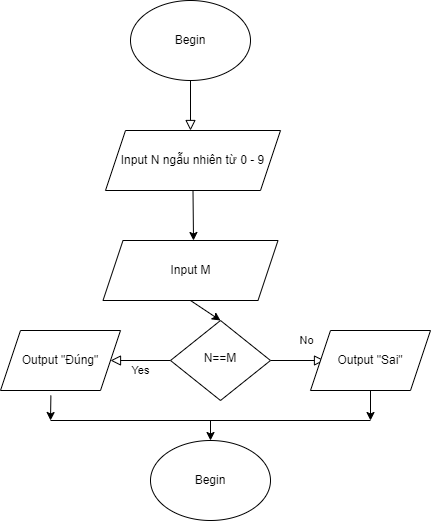

The diagram above was exported from draw.io. Its source (the exported page's mxGraphModel, read from the mxfile embedded in the PNG):
<mxGraphModel dx="1050" dy="491" grid="1" gridSize="10" guides="1" tooltips="1" connect="1" arrows="1" fold="1" page="1" pageScale="1" pageWidth="827" pageHeight="1169" math="0" shadow="0">
  <root>
    <mxCell id="WIyWlLk6GJQsqaUBKTNV-0" />
    <mxCell id="WIyWlLk6GJQsqaUBKTNV-1" parent="WIyWlLk6GJQsqaUBKTNV-0" />
    <mxCell id="WIyWlLk6GJQsqaUBKTNV-2" value="" style="rounded=0;html=1;jettySize=auto;orthogonalLoop=1;fontSize=11;endArrow=block;endFill=0;endSize=8;strokeWidth=1;shadow=0;labelBackgroundColor=none;edgeStyle=orthogonalEdgeStyle;" parent="WIyWlLk6GJQsqaUBKTNV-1" edge="1">
      <mxGeometry relative="1" as="geometry">
        <mxPoint x="220" y="120" as="sourcePoint" />
        <mxPoint x="220" y="170" as="targetPoint" />
      </mxGeometry>
    </mxCell>
    <mxCell id="WIyWlLk6GJQsqaUBKTNV-8" value="No" style="rounded=0;html=1;jettySize=auto;orthogonalLoop=1;fontSize=11;endArrow=block;endFill=0;endSize=8;strokeWidth=1;shadow=0;labelBackgroundColor=none;edgeStyle=orthogonalEdgeStyle;" parent="WIyWlLk6GJQsqaUBKTNV-1" source="WIyWlLk6GJQsqaUBKTNV-10" edge="1">
      <mxGeometry x="0.3333" y="20" relative="1" as="geometry">
        <mxPoint as="offset" />
        <mxPoint x="354" y="400" as="targetPoint" />
      </mxGeometry>
    </mxCell>
    <mxCell id="WIyWlLk6GJQsqaUBKTNV-9" value="Yes" style="edgeStyle=orthogonalEdgeStyle;rounded=0;html=1;jettySize=auto;orthogonalLoop=1;fontSize=11;endArrow=block;endFill=0;endSize=8;strokeWidth=1;shadow=0;labelBackgroundColor=none;" parent="WIyWlLk6GJQsqaUBKTNV-1" source="WIyWlLk6GJQsqaUBKTNV-10" edge="1">
      <mxGeometry y="10" relative="1" as="geometry">
        <mxPoint as="offset" />
        <mxPoint x="140" y="400" as="targetPoint" />
      </mxGeometry>
    </mxCell>
    <mxCell id="WIyWlLk6GJQsqaUBKTNV-10" value="N==M" style="rhombus;whiteSpace=wrap;html=1;shadow=0;fontFamily=Helvetica;fontSize=12;align=center;strokeWidth=1;spacing=6;spacingTop=-4;" parent="WIyWlLk6GJQsqaUBKTNV-1" vertex="1">
      <mxGeometry x="200" y="360" width="100" height="80" as="geometry" />
    </mxCell>
    <mxCell id="XV4BRTCINs_cK24ErtPG-0" value="Begin" style="ellipse;whiteSpace=wrap;html=1;" vertex="1" parent="WIyWlLk6GJQsqaUBKTNV-1">
      <mxGeometry x="160" y="40" width="120" height="80" as="geometry" />
    </mxCell>
    <mxCell id="XV4BRTCINs_cK24ErtPG-1" value="Input N ngẫu nhiên từ 0 - 9" style="shape=parallelogram;perimeter=parallelogramPerimeter;whiteSpace=wrap;html=1;fixedSize=1;" vertex="1" parent="WIyWlLk6GJQsqaUBKTNV-1">
      <mxGeometry x="135" y="170" width="175" height="60" as="geometry" />
    </mxCell>
    <mxCell id="XV4BRTCINs_cK24ErtPG-3" value="" style="endArrow=classic;html=1;rounded=0;exitX=0.5;exitY=1;exitDx=0;exitDy=0;" edge="1" parent="WIyWlLk6GJQsqaUBKTNV-1" source="XV4BRTCINs_cK24ErtPG-1">
      <mxGeometry width="50" height="50" relative="1" as="geometry">
        <mxPoint x="390" y="270" as="sourcePoint" />
        <mxPoint x="223" y="280" as="targetPoint" />
      </mxGeometry>
    </mxCell>
    <mxCell id="XV4BRTCINs_cK24ErtPG-4" value="Input M" style="shape=parallelogram;perimeter=parallelogramPerimeter;whiteSpace=wrap;html=1;fixedSize=1;" vertex="1" parent="WIyWlLk6GJQsqaUBKTNV-1">
      <mxGeometry x="132.5" y="280" width="175" height="60" as="geometry" />
    </mxCell>
    <mxCell id="XV4BRTCINs_cK24ErtPG-5" value="" style="endArrow=classic;html=1;rounded=0;exitX=0.5;exitY=1;exitDx=0;exitDy=0;entryX=0.5;entryY=0;entryDx=0;entryDy=0;" edge="1" parent="WIyWlLk6GJQsqaUBKTNV-1" source="XV4BRTCINs_cK24ErtPG-4" target="WIyWlLk6GJQsqaUBKTNV-10">
      <mxGeometry width="50" height="50" relative="1" as="geometry">
        <mxPoint x="390" y="480" as="sourcePoint" />
        <mxPoint x="440" y="430" as="targetPoint" />
      </mxGeometry>
    </mxCell>
    <mxCell id="XV4BRTCINs_cK24ErtPG-6" value="Output &quot;Đúng&quot;" style="shape=parallelogram;perimeter=parallelogramPerimeter;whiteSpace=wrap;html=1;fixedSize=1;" vertex="1" parent="WIyWlLk6GJQsqaUBKTNV-1">
      <mxGeometry x="30" y="370" width="120" height="60" as="geometry" />
    </mxCell>
    <mxCell id="XV4BRTCINs_cK24ErtPG-7" value="Output &quot;Sai&quot;" style="shape=parallelogram;perimeter=parallelogramPerimeter;whiteSpace=wrap;html=1;fixedSize=1;" vertex="1" parent="WIyWlLk6GJQsqaUBKTNV-1">
      <mxGeometry x="340" y="370" width="120" height="60" as="geometry" />
    </mxCell>
    <mxCell id="XV4BRTCINs_cK24ErtPG-8" value="Begin" style="ellipse;whiteSpace=wrap;html=1;" vertex="1" parent="WIyWlLk6GJQsqaUBKTNV-1">
      <mxGeometry x="180" y="480" width="120" height="80" as="geometry" />
    </mxCell>
    <mxCell id="XV4BRTCINs_cK24ErtPG-9" value="" style="endArrow=none;html=1;rounded=0;" edge="1" parent="WIyWlLk6GJQsqaUBKTNV-1">
      <mxGeometry width="50" height="50" relative="1" as="geometry">
        <mxPoint x="80" y="460" as="sourcePoint" />
        <mxPoint x="400" y="460" as="targetPoint" />
      </mxGeometry>
    </mxCell>
    <mxCell id="XV4BRTCINs_cK24ErtPG-10" value="" style="endArrow=classic;html=1;rounded=0;exitX=0.5;exitY=1;exitDx=0;exitDy=0;" edge="1" parent="WIyWlLk6GJQsqaUBKTNV-1" source="XV4BRTCINs_cK24ErtPG-7">
      <mxGeometry width="50" height="50" relative="1" as="geometry">
        <mxPoint x="390" y="620" as="sourcePoint" />
        <mxPoint x="400" y="460" as="targetPoint" />
      </mxGeometry>
    </mxCell>
    <mxCell id="XV4BRTCINs_cK24ErtPG-11" value="" style="endArrow=classic;html=1;rounded=0;exitX=0.42;exitY=1.083;exitDx=0;exitDy=0;exitPerimeter=0;" edge="1" parent="WIyWlLk6GJQsqaUBKTNV-1" source="XV4BRTCINs_cK24ErtPG-6">
      <mxGeometry width="50" height="50" relative="1" as="geometry">
        <mxPoint x="390" y="620" as="sourcePoint" />
        <mxPoint x="80" y="460" as="targetPoint" />
      </mxGeometry>
    </mxCell>
    <mxCell id="XV4BRTCINs_cK24ErtPG-12" value="" style="endArrow=classic;html=1;rounded=0;entryX=0.5;entryY=0;entryDx=0;entryDy=0;" edge="1" parent="WIyWlLk6GJQsqaUBKTNV-1" target="XV4BRTCINs_cK24ErtPG-8">
      <mxGeometry width="50" height="50" relative="1" as="geometry">
        <mxPoint x="240" y="460" as="sourcePoint" />
        <mxPoint x="440" y="570" as="targetPoint" />
      </mxGeometry>
    </mxCell>
  </root>
</mxGraphModel>